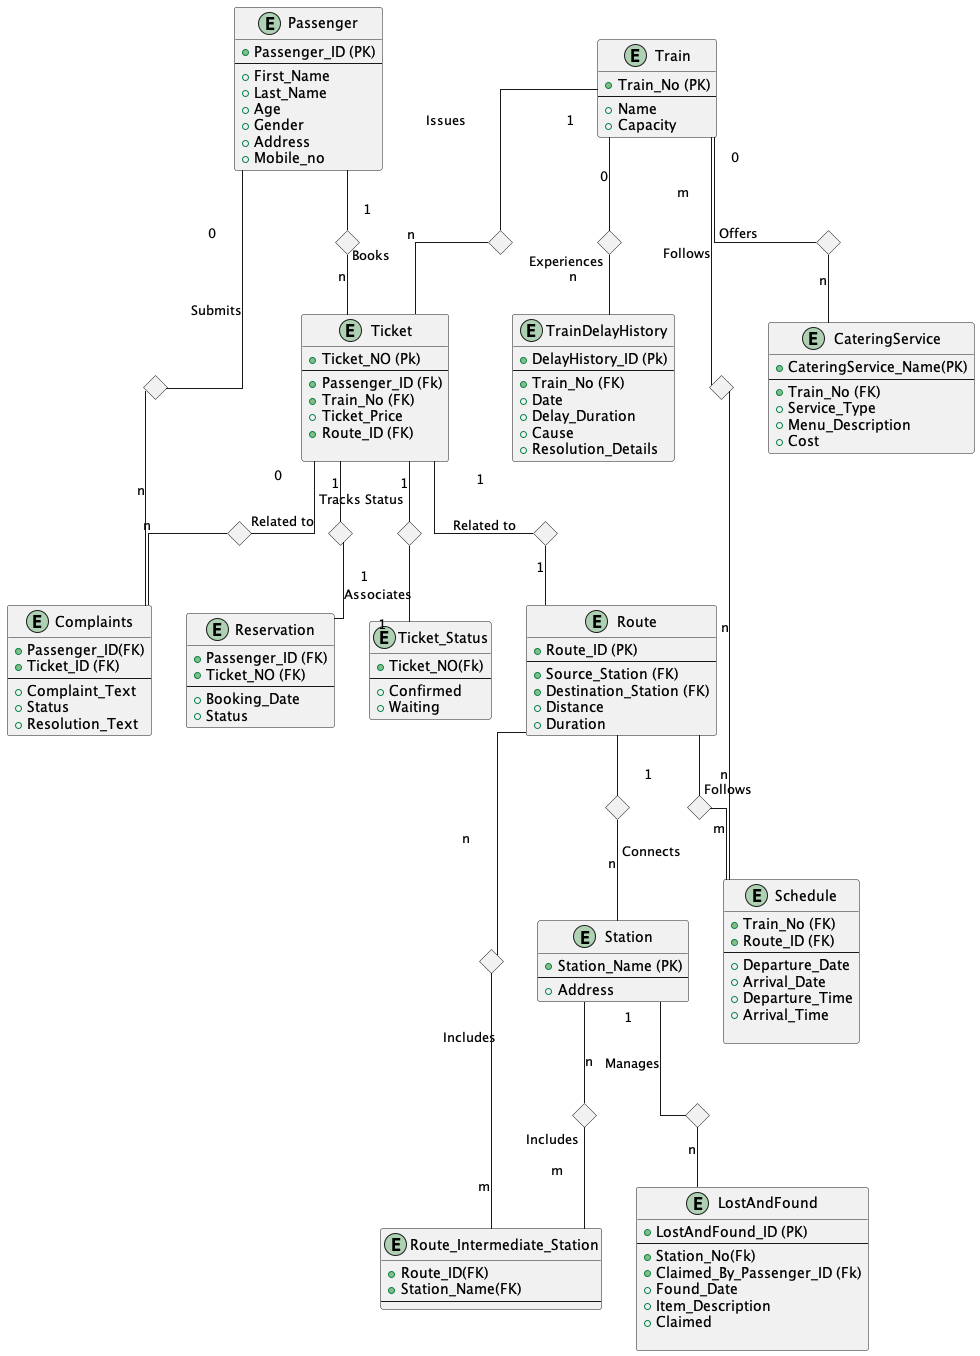

The diagram above was rendered by PlantUML. Its source (embedded in the PNG):
@startuml  ERD

skinparam linetype ortho
ENTITY Passenger {
  + Passenger_ID (PK)
  --
  + First_Name 
  + Last_Name 
  + Age 
  + Gender 
  + Address
  + Mobile_no
}

ENTITY Train {
  + Train_No (PK)
  --
  + Name 
  + Capacity  
}

ENTITY Station {
  + Station_Name (PK)
  --
  + Address
}

ENTITY Ticket {
  + Ticket_NO (Pk)
  --
  + Passenger_ID (Fk)
  + Train_No (FK)
  + Ticket_Price
  + Route_ID (FK)
  
}

ENTITY Ticket_Status {
  + Ticket_NO(Fk)
  --
  + Confirmed 
  + Waiting
}


ENTITY Schedule {
  + Train_No (FK)
  + Route_ID (FK)
  --
  + Departure_Date
  + Arrival_Date
  + Departure_Time 
  + Arrival_Time 
  
}

ENTITY Route {
  + Route_ID (PK)
  --
  + Source_Station (FK)
  + Destination_Station (FK)
  + Distance 
  + Duration 
}

ENTITY Route_Intermediate_Station { 
  + Route_ID(FK)
  + Station_Name(FK)
  --
}

ENTITY Reservation {
  + Passenger_ID (FK)
  + Ticket_NO (FK)
  --
  + Booking_Date
  + Status 
}

ENTITY Complaints {
  + Passenger_ID(FK)
  + Ticket_ID (FK)
  --
  + Complaint_Text 
  + Status 
  + Resolution_Text 
}



ENTITY LostAndFound {
  + LostAndFound_ID (PK)
  --
  + Station_No(Fk)
  + Claimed_By_Passenger_ID (Fk)
  + Found_Date
  + Item_Description 
  + Claimed
  
}

ENTITY CateringService {
  + CateringService_Name(PK) 
  --
  + Train_No (FK)
  + Service_Type 
  + Menu_Description 
  + Cost 
}

ENTITY TrainDelayHistory {
  + DelayHistory_ID (Pk)
  --
  + Train_No (FK)
  + Date
  + Delay_Duration 
  + Cause 
  + Resolution_Details 
}

diamond dia1
diamond dia2
diamond dia3
diamond dia4
diamond dia5
diamond dia6
diamond dia7
diamond dia8
diamond dia9
diamond dia11
diamond dia12
diamond dia13
diamond dia14
diamond dia15
diamond dia16


Passenger -- dia1 :"1 \n\n\n Books"
dia1 -- Ticket: "n"

' Train -- dia2: "1       Stops at"
' dia2 -- Station:"n"

Train -- dia3: "m \n \n\n \n Follows"
dia3 -- Schedule:"n"

Train -- dia4: "Issues \t\t\t   1"
dia4 -- Ticket: "\n\n\n n"

Ticket -- dia5: "1"
dia5 -- Ticket_Status: "Tracks Status \n\n\n\n\n1"

Train -- dia6: "0 \n\n\n\n\n Offers"
dia6 -- CateringService:"n"

Train -- dia7:"0"
dia7 -- TrainDelayHistory: "Experiences \n  n"

Station -- dia8: "1 \n\n\n Manages"
dia8 -- LostAndFound: "n"





Passenger -- dia11: "0 \n\n\n\n\n Submits"
dia11 -- Complaints: "\n\n\n\n\n\n\n\n n"

Ticket -- dia9: "0 \n\n\n Related to"
dia9 -- Complaints: "n"

Ticket -- dia2: "1 \n\n\n Related to"
dia2 -- Route: "1"


Route -- dia12: "n \n\n\n\n\n\n\n\n\n\n\n\n\n Includes"
dia12 -- Route_Intermediate_Station:"\n\n\n\n\n m"

Station -- dia13: "n \n\n\n"
dia13 -- Route_Intermediate_Station: "Includes \n\n m"

Route -- dia14: "n \n Follows"
dia14 -- Schedule:"m"

Route -- dia15: "1 \n\n\n\n\n Connects"
dia15 -- Station:"\n\n\n\n\n n"

Ticket-- dia16:"1"
dia16 -- Reservation: "Associates \n\n 1"

@enduml